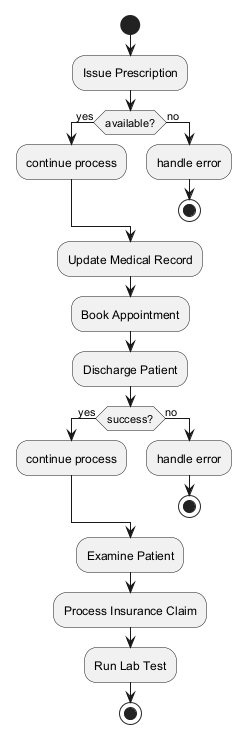

The diagram above was rendered by PlantUML. Its source (embedded in the PNG):
@startuml
skinparam backgroundColor #FFFFFF
skinparam classBackgroundColor #E8F4FA
skinparam classBorderColor #2C7DA0
start
:Issue Prescription;
if (available?) then (yes)
:continue process;
else (no)
:handle error;
stop
endif
:Update Medical Record;
:Book Appointment;
:Discharge Patient;
if (success?) then (yes)
:continue process;
else (no)
:handle error;
stop
endif
:Examine Patient;
:Process Insurance Claim;
:Run Lab Test;
stop
@enduml